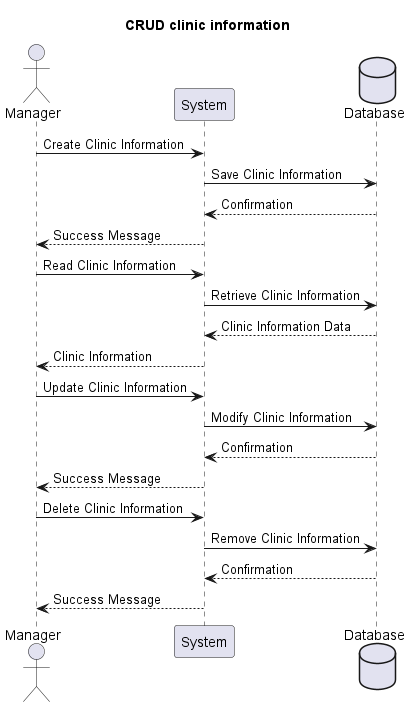

The diagram above was rendered by PlantUML. Its source (embedded in the PNG):
@startuml
title CRUD clinic information 

actor Manager
participant System
Database Database

Manager -> System : Create Clinic Information
System -> Database : Save Clinic Information
Database --> System : Confirmation
System --> Manager : Success Message

Manager -> System : Read Clinic Information
System -> Database : Retrieve Clinic Information
Database --> System : Clinic Information Data
System --> Manager : Clinic Information

Manager -> System : Update Clinic Information
System -> Database : Modify Clinic Information
Database --> System : Confirmation
System --> Manager : Success Message

Manager -> System : Delete Clinic Information
System -> Database : Remove Clinic Information
Database --> System : Confirmation
System --> Manager : Success Message

@enduml